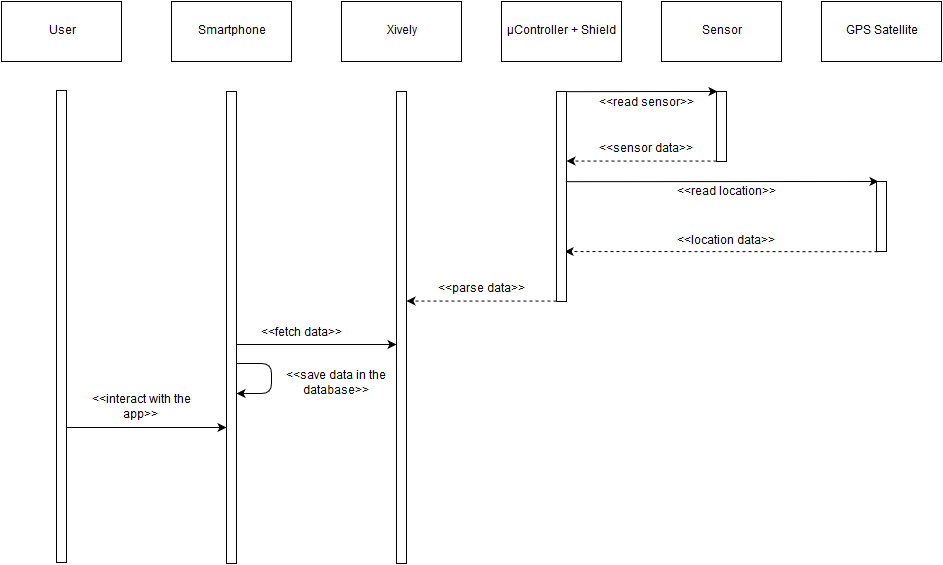

The diagram above was exported from draw.io. Its source (the exported page's mxGraphModel, read from the mxfile embedded in the PNG):
<mxGraphModel dx="2256" dy="671" grid="1" gridSize="10" guides="1" tooltips="1" connect="1" arrows="1" fold="1" page="1" pageScale="1" pageWidth="826" pageHeight="1169" background="#ffffff" math="0" shadow="0">
  <root>
    <mxCell id="0" />
    <mxCell id="1" parent="0" />
    <mxCell id="33" value="" style="endArrow=classic;html=1;entryX=0.02;entryY=0.535;entryPerimeter=0;exitX=0.5;exitY=0.535;exitPerimeter=0;" edge="1" parent="1">
      <mxGeometry x="-74.83333333333326" y="583.1666666666667" width="50" height="50" as="geometry">
        <mxPoint x="-60" y="584" as="sourcePoint" />
        <mxPoint x="105" y="584" as="targetPoint" />
      </mxGeometry>
    </mxCell>
    <mxCell id="24" value="" style="endArrow=classic;html=1;entryX=0.02;entryY=0.535;entryPerimeter=0;exitX=0.5;exitY=0.535;exitPerimeter=0;" edge="1" parent="1" source="23" target="7">
      <mxGeometry x="95.16666666666674" y="500.16666666666674" width="50" height="50" as="geometry">
        <mxPoint x="117" y="501" as="sourcePoint" />
        <mxPoint x="280" y="500" as="targetPoint" />
      </mxGeometry>
    </mxCell>
    <mxCell id="26" value="&amp;lt;&amp;lt;fetch data&amp;gt;&amp;gt;&lt;br&gt;" style="text;html=1;strokeColor=none;fillColor=none;align=center;verticalAlign=middle;whiteSpace=wrap;" vertex="1" parent="1">
      <mxGeometry x="120" y="480" width="120" height="20" as="geometry" />
    </mxCell>
    <mxCell id="2" value="" style="endArrow=classic;html=1;exitX=0.75;exitY=0;flipH=1;dashed=1;" edge="1" parent="1">
      <mxGeometry x="442.16666666666674" y="408.16666666666674" width="50" height="50" as="geometry">
        <mxPoint x="442.16666666666697" y="408.16666666666686" as="sourcePoint" />
        <mxPoint x="755" y="408.0000000000001" as="targetPoint" />
      </mxGeometry>
    </mxCell>
    <mxCell id="3" value="Xively" style="whiteSpace=wrap;html=1;" vertex="1" parent="1">
      <mxGeometry x="220" y="158" width="120" height="60" as="geometry" />
    </mxCell>
    <mxCell id="4" value="µController + Shield&lt;br&gt;" style="whiteSpace=wrap;html=1;" vertex="1" parent="1">
      <mxGeometry x="380" y="158" width="120" height="60" as="geometry" />
    </mxCell>
    <mxCell id="5" value="Sensor" style="whiteSpace=wrap;html=1;" vertex="1" parent="1">
      <mxGeometry x="540" y="158" width="120" height="60" as="geometry" />
    </mxCell>
    <mxCell id="6" value="GPS Satellite" style="whiteSpace=wrap;html=1;" vertex="1" parent="1">
      <mxGeometry x="700" y="158" width="120" height="60" as="geometry" />
    </mxCell>
    <mxCell id="7" value="" style="whiteSpace=wrap;html=1;" vertex="1" parent="1">
      <mxGeometry x="275" y="248" width="10" height="472" as="geometry" />
    </mxCell>
    <mxCell id="8" value="" style="whiteSpace=wrap;html=1;" vertex="1" parent="1">
      <mxGeometry x="595" y="248" width="10" height="70" as="geometry" />
    </mxCell>
    <mxCell id="9" value="" style="whiteSpace=wrap;html=1;" vertex="1" parent="1">
      <mxGeometry x="755" y="338" width="10" height="70" as="geometry" />
    </mxCell>
    <mxCell id="10" value="" style="whiteSpace=wrap;html=1;" vertex="1" parent="1">
      <mxGeometry x="435" y="248" width="10" height="210" as="geometry" />
    </mxCell>
    <mxCell id="12" value="&amp;lt;&amp;lt;read sensor&amp;gt;&amp;gt;&lt;br&gt;" style="text;html=1;strokeColor=none;fillColor=none;align=center;verticalAlign=middle;whiteSpace=wrap;" vertex="1" parent="1">
      <mxGeometry x="465" y="250" width="120" height="20" as="geometry" />
    </mxCell>
    <mxCell id="14" value="&amp;lt;&amp;lt;sensor data&amp;gt;&amp;gt;&lt;br&gt;" style="text;html=1;strokeColor=none;fillColor=none;align=center;verticalAlign=middle;whiteSpace=wrap;" vertex="1" parent="1">
      <mxGeometry x="465" y="296" width="120" height="20" as="geometry" />
    </mxCell>
    <mxCell id="15" value="" style="endArrow=classic;html=1;entryX=0.067;entryY=0.005;exitX=0.75;exitY=0;entryPerimeter=0;" edge="1" target="8" parent="1">
      <mxGeometry x="445.16666666666674" y="248.16666666666674" width="50" height="50" as="geometry">
        <mxPoint x="445.16666666666674" y="248.16666666666674" as="sourcePoint" />
        <mxPoint x="600.1666666666667" y="248.16666666666674" as="targetPoint" />
        <Array as="points">
          <mxPoint x="550" y="248" />
        </Array>
      </mxGeometry>
    </mxCell>
    <mxCell id="16" value="" style="endArrow=classic;html=1;entryX=1;entryY=0.75;exitX=0;exitY=0.75;dashed=1;" edge="1" parent="1">
      <mxGeometry x="445" y="317.5238095238095" width="50" height="50" as="geometry">
        <mxPoint x="595" y="317.5238095238095" as="sourcePoint" />
        <mxPoint x="445" y="317.5238095238095" as="targetPoint" />
      </mxGeometry>
    </mxCell>
    <mxCell id="17" value="" style="endArrow=classic;html=1;exitX=0.75;exitY=0;" edge="1" parent="1">
      <mxGeometry x="444.16666666666674" y="338.16666666666674" width="50" height="50" as="geometry">
        <mxPoint x="444.16666666666697" y="338.16666666666674" as="sourcePoint" />
        <mxPoint x="757" y="338" as="targetPoint" />
      </mxGeometry>
    </mxCell>
    <mxCell id="18" value="&amp;lt;&amp;lt;read location&amp;gt;&amp;gt;&lt;br&gt;" style="text;html=1;strokeColor=none;fillColor=none;align=center;verticalAlign=middle;whiteSpace=wrap;" vertex="1" parent="1">
      <mxGeometry x="545" y="339" width="120" height="20" as="geometry" />
    </mxCell>
    <mxCell id="19" value="&amp;lt;&amp;lt;location data&amp;gt;&amp;gt;&lt;br&gt;" style="text;html=1;strokeColor=none;fillColor=none;align=center;verticalAlign=middle;whiteSpace=wrap;" vertex="1" parent="1">
      <mxGeometry x="545" y="388" width="120" height="20" as="geometry" />
    </mxCell>
    <mxCell id="20" value="" style="endArrow=classic;html=1;entryX=1;entryY=0.75;exitX=0;exitY=0.75;dashed=1;" edge="1" parent="1">
      <mxGeometry x="285" y="457.5238095238095" width="50" height="50" as="geometry">
        <mxPoint x="435" y="457.5238095238095" as="sourcePoint" />
        <mxPoint x="285" y="457.5238095238095" as="targetPoint" />
      </mxGeometry>
    </mxCell>
    <mxCell id="21" value="&amp;lt;&amp;lt;parse data&amp;gt;&amp;gt;&lt;br&gt;" style="text;html=1;strokeColor=none;fillColor=none;align=center;verticalAlign=middle;whiteSpace=wrap;" vertex="1" parent="1">
      <mxGeometry x="300" y="436" width="120" height="20" as="geometry" />
    </mxCell>
    <mxCell id="22" value="Smartphone" style="whiteSpace=wrap;html=1;" vertex="1" parent="1">
      <mxGeometry x="50" y="158" width="120" height="60" as="geometry" />
    </mxCell>
    <mxCell id="23" value="" style="whiteSpace=wrap;html=1;" vertex="1" parent="1">
      <mxGeometry x="105" y="248" width="10" height="472" as="geometry" />
    </mxCell>
    <mxCell id="30" value="User" style="whiteSpace=wrap;html=1;" vertex="1" parent="1">
      <mxGeometry x="-120" y="158" width="120" height="60" as="geometry" />
    </mxCell>
    <mxCell id="31" value="" style="whiteSpace=wrap;html=1;" vertex="1" parent="1">
      <mxGeometry x="-65" y="247" width="10" height="472" as="geometry" />
    </mxCell>
    <mxCell id="32" value="&amp;lt;&amp;lt;interact with the app&amp;gt;&amp;gt;&lt;br&gt;" style="text;html=1;strokeColor=none;fillColor=none;align=center;verticalAlign=middle;whiteSpace=wrap;" vertex="1" parent="1">
      <mxGeometry x="-40" y="554" width="120" height="20" as="geometry" />
    </mxCell>
    <mxCell id="34" value="" style="endArrow=classic;html=1;entryX=1;entryY=0.64;entryPerimeter=0;exitX=0.5;exitY=0.535;exitPerimeter=0;" edge="1" parent="1" target="23">
      <mxGeometry x="100.16666666666674" y="519.1666666666667" width="50" height="50" as="geometry">
        <mxPoint x="115" y="520" as="sourcePoint" />
        <mxPoint x="280" y="520" as="targetPoint" />
        <Array as="points">
          <mxPoint x="150" y="520" />
          <mxPoint x="150" y="550" />
        </Array>
      </mxGeometry>
    </mxCell>
    <mxCell id="35" value="&amp;lt;&amp;lt;save data in the database&amp;gt;&amp;gt;&lt;br&gt;" style="text;html=1;strokeColor=none;fillColor=none;align=center;verticalAlign=middle;whiteSpace=wrap;" vertex="1" parent="1">
      <mxGeometry x="155" y="530" width="120" height="20" as="geometry" />
    </mxCell>
  </root>
</mxGraphModel>